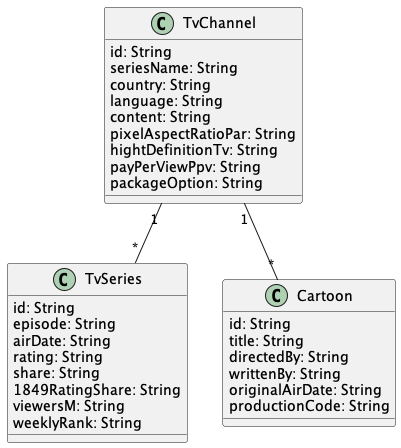

The diagram above was rendered by PlantUML. Its source (embedded in the PNG):
@startuml "Tvshow"


class TvChannel{
  id: String
  seriesName: String
  country: String
  language: String
  content: String
  pixelAspectRatioPar: String
  hightDefinitionTv: String
  payPerViewPpv: String
  packageOption: String
}

class TvSeries{
  id: String
  episode: String
  airDate: String
  rating: String
  share: String
  1849RatingShare: String
  viewersM: String
  weeklyRank: String
}

class Cartoon{
  id: String
  title: String
  directedBy: String
  writtenBy: String
  originalAirDate: String
  productionCode: String
}



TvChannel "1" -- "*" TvSeries

TvChannel "1" -- "*" Cartoon


@enduml